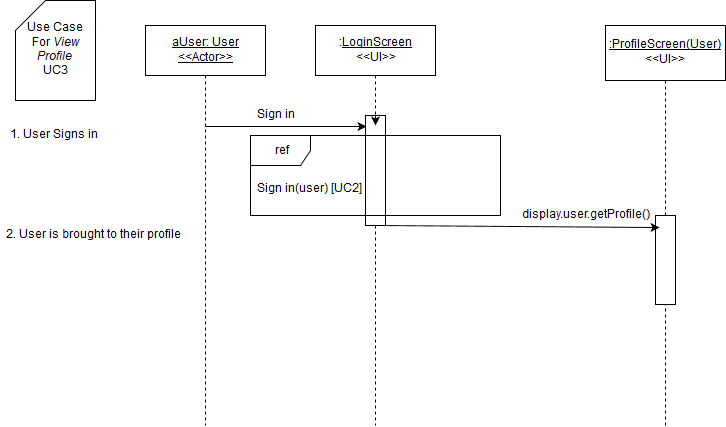

The diagram above was exported from draw.io. Its source (the exported page's mxGraphModel, read from the mxfile embedded in the PNG):
<mxGraphModel dx="1430" dy="750" grid="1" gridSize="10" guides="1" tooltips="1" connect="1" arrows="1" fold="1" page="1" pageScale="1" pageWidth="850" pageHeight="1100" background="#ffffff" math="0" shadow="0">
  <root>
    <mxCell id="0" />
    <mxCell id="1" parent="0" />
    <mxCell id="5" value="" style="endArrow=none;html=1;dashed=1;exitX=0.5;exitY=1;endFill=0;" parent="1" source="4" edge="1">
      <mxGeometry width="50" height="50" relative="1" as="geometry">
        <mxPoint x="150" y="590" as="sourcePoint" />
        <mxPoint x="380" y="480" as="targetPoint" />
      </mxGeometry>
    </mxCell>
    <mxCell id="8" value="" style="whiteSpace=wrap;html=1;" parent="1" vertex="1">
      <mxGeometry x="370" y="170" width="20" height="110" as="geometry" />
    </mxCell>
    <mxCell id="2" value="&lt;u&gt;aUser: User&lt;br&gt;&amp;lt;&amp;lt;Actor&amp;gt;&amp;gt;&lt;br&gt;&lt;/u&gt;" style="whiteSpace=wrap;html=1;" parent="1" vertex="1">
      <mxGeometry x="150" y="80" width="120" height="50" as="geometry" />
    </mxCell>
    <mxCell id="3" value="" style="endArrow=none;html=1;exitX=0.5;exitY=1;endFill=0;dashed=1;" parent="1" source="2" edge="1">
      <mxGeometry width="50" height="50" relative="1" as="geometry">
        <mxPoint x="150" y="190" as="sourcePoint" />
        <mxPoint x="210" y="480" as="targetPoint" />
      </mxGeometry>
    </mxCell>
    <mxCell id="4" value=":&lt;u&gt;LoginScreen&lt;/u&gt;&lt;br&gt;&amp;lt;&amp;lt;UI&amp;gt;&amp;gt;" style="whiteSpace=wrap;html=1;" parent="1" vertex="1">
      <mxGeometry x="320" y="80" width="120" height="50" as="geometry" />
    </mxCell>
    <mxCell id="6" value="" style="endArrow=classic;html=1;" parent="1" source="8" edge="1">
      <mxGeometry width="50" height="50" relative="1" as="geometry">
        <mxPoint x="210" y="180" as="sourcePoint" />
        <mxPoint x="380" y="180" as="targetPoint" />
      </mxGeometry>
    </mxCell>
    <mxCell id="7" value="Sign in" style="text;html=1;strokeColor=none;fillColor=none;align=center;verticalAlign=middle;whiteSpace=wrap;" parent="1" vertex="1">
      <mxGeometry x="220" y="160" width="120" height="20" as="geometry" />
    </mxCell>
    <mxCell id="9" value="" style="endArrow=classic;html=1;entryX=0.05;entryY=0.1;entryPerimeter=0;" parent="1" target="8" edge="1">
      <mxGeometry width="50" height="50" relative="1" as="geometry">
        <mxPoint x="210" y="181" as="sourcePoint" />
        <mxPoint x="380" y="180" as="targetPoint" />
      </mxGeometry>
    </mxCell>
    <mxCell id="14" value="Use Case &lt;br&gt;For &lt;i&gt;View Profile&lt;/i&gt;&lt;br&gt;UC3" style="shape=card;whiteSpace=wrap;html=1;" parent="1" vertex="1">
      <mxGeometry x="20" y="55" width="80" height="100" as="geometry" />
    </mxCell>
    <mxCell id="15" value="1. User Signs in" style="text;html=1;strokeColor=none;fillColor=none;align=center;verticalAlign=middle;whiteSpace=wrap;" parent="1" vertex="1">
      <mxGeometry x="10" y="180" width="95" height="20" as="geometry" />
    </mxCell>
    <mxCell id="31" value="2. User is brought to their profile" style="text;html=1;strokeColor=none;fillColor=none;align=center;verticalAlign=middle;whiteSpace=wrap;" parent="1" vertex="1">
      <mxGeometry x="5" y="280" width="185" height="20" as="geometry" />
    </mxCell>
    <mxCell id="35" value="" style="endArrow=none;html=1;endFill=0;dashed=1;exitX=0.5;exitY=0;" parent="1" source="40" target="36" edge="1">
      <mxGeometry width="50" height="50" relative="1" as="geometry">
        <mxPoint x="680" y="230" as="sourcePoint" />
        <mxPoint x="-120" y="565" as="targetPoint" />
      </mxGeometry>
    </mxCell>
    <mxCell id="36" value="&lt;u&gt;:ProfileScreen(User)&lt;/u&gt;&lt;br&gt;&amp;lt;&amp;lt;UI&amp;gt;&amp;gt;" style="whiteSpace=wrap;html=1;" parent="1" vertex="1">
      <mxGeometry x="610" y="80" width="120" height="55" as="geometry" />
    </mxCell>
    <mxCell id="48" value="Sign in(user) [UC2]" style="text;html=1;resizable=0;points=[];autosize=1;align=left;verticalAlign=top;spacingTop=-4;" parent="1" vertex="1">
      <mxGeometry x="260" y="235" width="120" height="20" as="geometry" />
    </mxCell>
    <mxCell id="47" value="ref" style="shape=umlFrame;whiteSpace=wrap;fillColor=#ffffff;strokeColor=#000000;labelBackgroundColor=none;labelBorderColor=none;html=1;" parent="1" vertex="1">
      <mxGeometry x="255" y="190" width="250" height="80" as="geometry" />
    </mxCell>
    <mxCell id="40" value="" style="whiteSpace=wrap;html=1;" parent="1" vertex="1">
      <mxGeometry x="660" y="270" width="20" height="89" as="geometry" />
    </mxCell>
    <mxCell id="51" value="" style="endArrow=none;html=1;endFill=0;dashed=1;" parent="1" target="40" edge="1">
      <mxGeometry width="50" height="50" relative="1" as="geometry">
        <mxPoint x="670" y="480" as="sourcePoint" />
        <mxPoint x="670" y="135" as="targetPoint" />
      </mxGeometry>
    </mxCell>
    <mxCell id="53" value="display.user.getProfile()" style="text;html=1;strokeColor=none;fillColor=none;align=center;verticalAlign=middle;whiteSpace=wrap;" parent="1" vertex="1">
      <mxGeometry x="530" y="260" width="120" height="20" as="geometry" />
    </mxCell>
    <mxCell id="54" value="" style="endArrow=classic;html=1;shadow=0;exitX=0.75;exitY=1;entryX=0.2;entryY=0.135;entryPerimeter=0;" parent="1" source="8" target="40" edge="1">
      <mxGeometry width="50" height="50" relative="1" as="geometry">
        <mxPoint x="385" y="280" as="sourcePoint" />
        <mxPoint x="640" y="283" as="targetPoint" />
      </mxGeometry>
    </mxCell>
  </root>
</mxGraphModel>